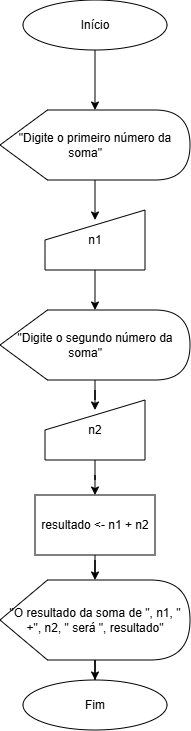

The diagram above was exported from draw.io. Its source (the exported page's mxGraphModel, read from the mxfile embedded in the PNG):
<mxGraphModel dx="442" dy="258" grid="1" gridSize="10" guides="1" tooltips="1" connect="1" arrows="1" fold="1" page="1" pageScale="1" pageWidth="827" pageHeight="1169" math="0" shadow="0">
  <root>
    <mxCell id="0" />
    <mxCell id="1" parent="0" />
    <mxCell id="9izKO51_-W0IPp7q-Vfr-5" edge="1" parent="1" source="9izKO51_-W0IPp7q-Vfr-1" style="edgeStyle=orthogonalEdgeStyle;rounded=0;orthogonalLoop=1;jettySize=auto;html=1;" target="9izKO51_-W0IPp7q-Vfr-2" value="">
      <mxGeometry relative="1" as="geometry" />
    </mxCell>
    <mxCell id="9izKO51_-W0IPp7q-Vfr-1" parent="1" style="ellipse;whiteSpace=wrap;html=1;" value="Início" vertex="1">
      <mxGeometry height="50" width="144" x="350" y="30" as="geometry" />
    </mxCell>
    <mxCell id="9izKO51_-W0IPp7q-Vfr-10" edge="1" parent="1" source="9izKO51_-W0IPp7q-Vfr-2" style="edgeStyle=orthogonalEdgeStyle;rounded=0;orthogonalLoop=1;jettySize=auto;html=1;" value="">
      <mxGeometry relative="1" as="geometry">
        <mxPoint x="422" y="250" as="targetPoint" />
      </mxGeometry>
    </mxCell>
    <mxCell id="9izKO51_-W0IPp7q-Vfr-2" parent="1" style="shape=display;whiteSpace=wrap;html=1;" value="&quot;Digite o primeiro número da soma&quot;&lt;span style=&quot;white-space: pre;&quot;&gt;&#09;&lt;/span&gt;" vertex="1">
      <mxGeometry height="70" width="190" x="327" y="140" as="geometry" />
    </mxCell>
    <mxCell id="9izKO51_-W0IPp7q-Vfr-12" edge="1" parent="1" source="9izKO51_-W0IPp7q-Vfr-7" style="edgeStyle=orthogonalEdgeStyle;rounded=0;orthogonalLoop=1;jettySize=auto;html=1;" target="9izKO51_-W0IPp7q-Vfr-11" value="">
      <mxGeometry relative="1" as="geometry" />
    </mxCell>
    <mxCell id="9izKO51_-W0IPp7q-Vfr-7" parent="1" style="shape=manualInput;whiteSpace=wrap;html=1;" value="n1" vertex="1">
      <mxGeometry height="60" width="100" x="372" y="240" as="geometry" />
    </mxCell>
    <mxCell id="9izKO51_-W0IPp7q-Vfr-14" edge="1" parent="1" source="9izKO51_-W0IPp7q-Vfr-11" style="edgeStyle=orthogonalEdgeStyle;rounded=0;orthogonalLoop=1;jettySize=auto;html=1;" value="">
      <mxGeometry relative="1" as="geometry">
        <mxPoint x="422" y="440" as="targetPoint" />
      </mxGeometry>
    </mxCell>
    <mxCell id="9izKO51_-W0IPp7q-Vfr-11" parent="1" style="shape=display;whiteSpace=wrap;html=1;" value="&quot;Digite o segundo número da soma&quot;&lt;span style=&quot;white-space: pre;&quot;&gt;&#09;&lt;/span&gt;" vertex="1">
      <mxGeometry height="70" width="190" x="327" y="340" as="geometry" />
    </mxCell>
    <mxCell id="9izKO51_-W0IPp7q-Vfr-16" edge="1" parent="1" source="9izKO51_-W0IPp7q-Vfr-13" style="edgeStyle=orthogonalEdgeStyle;rounded=0;orthogonalLoop=1;jettySize=auto;html=1;" target="9izKO51_-W0IPp7q-Vfr-15" value="">
      <mxGeometry relative="1" as="geometry" />
    </mxCell>
    <mxCell id="9izKO51_-W0IPp7q-Vfr-13" parent="1" style="shape=manualInput;whiteSpace=wrap;html=1;" value="n2" vertex="1">
      <mxGeometry height="60" width="100" x="372" y="430" as="geometry" />
    </mxCell>
    <mxCell id="9izKO51_-W0IPp7q-Vfr-18" edge="1" parent="1" source="9izKO51_-W0IPp7q-Vfr-15" style="edgeStyle=orthogonalEdgeStyle;rounded=0;orthogonalLoop=1;jettySize=auto;html=1;" target="9izKO51_-W0IPp7q-Vfr-17" value="">
      <mxGeometry relative="1" as="geometry" />
    </mxCell>
    <mxCell id="9izKO51_-W0IPp7q-Vfr-15" parent="1" style="rounded=0;whiteSpace=wrap;html=1;" value="resultado &amp;lt;- n1 + n2" vertex="1">
      <mxGeometry height="60" width="120" x="362" y="525" as="geometry" />
    </mxCell>
    <mxCell id="9izKO51_-W0IPp7q-Vfr-20" edge="1" parent="1" source="9izKO51_-W0IPp7q-Vfr-17" style="edgeStyle=orthogonalEdgeStyle;rounded=0;orthogonalLoop=1;jettySize=auto;html=1;" target="9izKO51_-W0IPp7q-Vfr-19" value="">
      <mxGeometry relative="1" as="geometry" />
    </mxCell>
    <mxCell id="9izKO51_-W0IPp7q-Vfr-17" parent="1" style="shape=display;whiteSpace=wrap;html=1;" value="&quot;O resultado da soma de &quot;, n1, &quot; +&quot;, n2, &quot; será &quot;, resultado&quot;" vertex="1">
      <mxGeometry height="80" width="190" x="327" y="610" as="geometry" />
    </mxCell>
    <mxCell id="9izKO51_-W0IPp7q-Vfr-19" parent="1" style="ellipse;whiteSpace=wrap;html=1;" value="Fim" vertex="1">
      <mxGeometry height="50" width="144" x="350" y="710" as="geometry" />
    </mxCell>
  </root>
</mxGraphModel>